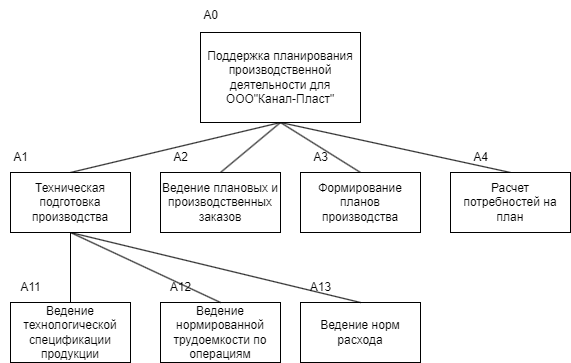

The diagram above was exported from draw.io. Its source (the exported page's mxGraphModel, read from the mxfile embedded in the PNG):
<mxGraphModel dx="1221" dy="770" grid="0" gridSize="10" guides="1" tooltips="1" connect="1" arrows="1" fold="1" page="1" pageScale="1" pageWidth="3300" pageHeight="4681" math="0" shadow="0">
  <root>
    <mxCell id="0" />
    <mxCell id="1" parent="0" />
    <mxCell id="fw9gv67akUaaN5rHq2St-18" style="rounded=0;orthogonalLoop=1;jettySize=auto;html=1;exitX=0.5;exitY=1;exitDx=0;exitDy=0;endArrow=none;endFill=0;entryX=0.5;entryY=0;entryDx=0;entryDy=0;" edge="1" parent="1" source="fw9gv67akUaaN5rHq2St-1" target="fw9gv67akUaaN5rHq2St-5">
      <mxGeometry relative="1" as="geometry">
        <mxPoint x="587" y="500" as="targetPoint" />
      </mxGeometry>
    </mxCell>
    <mxCell id="fw9gv67akUaaN5rHq2St-20" style="edgeStyle=none;shape=connector;rounded=0;orthogonalLoop=1;jettySize=auto;html=1;exitX=0.5;exitY=1;exitDx=0;exitDy=0;entryX=0.5;entryY=0;entryDx=0;entryDy=0;strokeColor=default;align=center;verticalAlign=middle;fontFamily=Helvetica;fontSize=11;fontColor=default;labelBackgroundColor=default;endArrow=none;endFill=0;" edge="1" parent="1" source="fw9gv67akUaaN5rHq2St-1" target="fw9gv67akUaaN5rHq2St-6">
      <mxGeometry relative="1" as="geometry" />
    </mxCell>
    <mxCell id="fw9gv67akUaaN5rHq2St-21" style="edgeStyle=none;shape=connector;rounded=0;orthogonalLoop=1;jettySize=auto;html=1;exitX=0.5;exitY=1;exitDx=0;exitDy=0;entryX=0.5;entryY=0;entryDx=0;entryDy=0;strokeColor=default;align=center;verticalAlign=middle;fontFamily=Helvetica;fontSize=11;fontColor=default;labelBackgroundColor=default;endArrow=none;endFill=0;" edge="1" parent="1" source="fw9gv67akUaaN5rHq2St-1" target="fw9gv67akUaaN5rHq2St-7">
      <mxGeometry relative="1" as="geometry" />
    </mxCell>
    <mxCell id="fw9gv67akUaaN5rHq2St-22" style="edgeStyle=none;shape=connector;rounded=0;orthogonalLoop=1;jettySize=auto;html=1;exitX=0.5;exitY=1;exitDx=0;exitDy=0;entryX=0.5;entryY=0;entryDx=0;entryDy=0;strokeColor=default;align=center;verticalAlign=middle;fontFamily=Helvetica;fontSize=11;fontColor=default;labelBackgroundColor=default;endArrow=none;endFill=0;" edge="1" parent="1" source="fw9gv67akUaaN5rHq2St-1" target="fw9gv67akUaaN5rHq2St-8">
      <mxGeometry relative="1" as="geometry" />
    </mxCell>
    <mxCell id="fw9gv67akUaaN5rHq2St-1" value="Поддержка планирования производственной деятельности для ООО&quot;Канал-Пласт&quot;" style="rounded=0;whiteSpace=wrap;html=1;" vertex="1" parent="1">
      <mxGeometry x="640" y="340" width="160" height="90" as="geometry" />
    </mxCell>
    <mxCell id="fw9gv67akUaaN5rHq2St-2" value="Ведение технологической спецификации продукции" style="rounded=0;whiteSpace=wrap;html=1;" vertex="1" parent="1">
      <mxGeometry x="450" y="610" width="120" height="60" as="geometry" />
    </mxCell>
    <mxCell id="fw9gv67akUaaN5rHq2St-3" value="Ведение нормированной трудоемкости по операциям" style="rounded=0;whiteSpace=wrap;html=1;" vertex="1" parent="1">
      <mxGeometry x="600" y="610" width="120" height="60" as="geometry" />
    </mxCell>
    <mxCell id="fw9gv67akUaaN5rHq2St-4" value="Ведение норм расхода" style="rounded=0;whiteSpace=wrap;html=1;" vertex="1" parent="1">
      <mxGeometry x="740" y="610" width="120" height="60" as="geometry" />
    </mxCell>
    <mxCell id="fw9gv67akUaaN5rHq2St-23" style="edgeStyle=none;shape=connector;rounded=0;orthogonalLoop=1;jettySize=auto;html=1;exitX=0.5;exitY=1;exitDx=0;exitDy=0;entryX=0.5;entryY=0;entryDx=0;entryDy=0;strokeColor=default;align=center;verticalAlign=middle;fontFamily=Helvetica;fontSize=11;fontColor=default;labelBackgroundColor=default;endArrow=none;endFill=0;" edge="1" parent="1" source="fw9gv67akUaaN5rHq2St-5" target="fw9gv67akUaaN5rHq2St-2">
      <mxGeometry relative="1" as="geometry" />
    </mxCell>
    <mxCell id="fw9gv67akUaaN5rHq2St-24" style="edgeStyle=none;shape=connector;rounded=0;orthogonalLoop=1;jettySize=auto;html=1;exitX=0.5;exitY=1;exitDx=0;exitDy=0;entryX=0.5;entryY=0;entryDx=0;entryDy=0;strokeColor=default;align=center;verticalAlign=middle;fontFamily=Helvetica;fontSize=11;fontColor=default;labelBackgroundColor=default;endArrow=none;endFill=0;" edge="1" parent="1" source="fw9gv67akUaaN5rHq2St-5" target="fw9gv67akUaaN5rHq2St-3">
      <mxGeometry relative="1" as="geometry" />
    </mxCell>
    <mxCell id="fw9gv67akUaaN5rHq2St-25" style="edgeStyle=none;shape=connector;rounded=0;orthogonalLoop=1;jettySize=auto;html=1;exitX=0.5;exitY=1;exitDx=0;exitDy=0;entryX=0.5;entryY=0;entryDx=0;entryDy=0;strokeColor=default;align=center;verticalAlign=middle;fontFamily=Helvetica;fontSize=11;fontColor=default;labelBackgroundColor=default;endArrow=none;endFill=0;" edge="1" parent="1" source="fw9gv67akUaaN5rHq2St-5" target="fw9gv67akUaaN5rHq2St-4">
      <mxGeometry relative="1" as="geometry" />
    </mxCell>
    <mxCell id="fw9gv67akUaaN5rHq2St-5" value="Техническая подготовка производства" style="rounded=0;whiteSpace=wrap;html=1;" vertex="1" parent="1">
      <mxGeometry x="450" y="480" width="120" height="60" as="geometry" />
    </mxCell>
    <mxCell id="fw9gv67akUaaN5rHq2St-6" value="Ведение плановых и производственных заказов" style="rounded=0;whiteSpace=wrap;html=1;" vertex="1" parent="1">
      <mxGeometry x="600" y="480" width="120" height="60" as="geometry" />
    </mxCell>
    <mxCell id="fw9gv67akUaaN5rHq2St-7" value="Формирование планов производства" style="rounded=0;whiteSpace=wrap;html=1;" vertex="1" parent="1">
      <mxGeometry x="740" y="480" width="120" height="60" as="geometry" />
    </mxCell>
    <mxCell id="fw9gv67akUaaN5rHq2St-8" value="Расчет потребностей на план" style="rounded=0;whiteSpace=wrap;html=1;" vertex="1" parent="1">
      <mxGeometry x="890" y="480" width="120" height="60" as="geometry" />
    </mxCell>
    <mxCell id="fw9gv67akUaaN5rHq2St-9" value="A0" style="text;html=1;align=center;verticalAlign=middle;resizable=0;points=[];autosize=1;strokeColor=none;fillColor=none;" vertex="1" parent="1">
      <mxGeometry x="630" y="308" width="40" height="30" as="geometry" />
    </mxCell>
    <mxCell id="fw9gv67akUaaN5rHq2St-11" value="A1" style="text;html=1;align=center;verticalAlign=middle;resizable=0;points=[];autosize=1;strokeColor=none;fillColor=none;" vertex="1" parent="1">
      <mxGeometry x="440" y="450" width="40" height="30" as="geometry" />
    </mxCell>
    <mxCell id="fw9gv67akUaaN5rHq2St-12" value="A2" style="text;html=1;align=center;verticalAlign=middle;resizable=0;points=[];autosize=1;strokeColor=none;fillColor=none;" vertex="1" parent="1">
      <mxGeometry x="600" y="450" width="40" height="30" as="geometry" />
    </mxCell>
    <mxCell id="fw9gv67akUaaN5rHq2St-13" value="A3" style="text;html=1;align=center;verticalAlign=middle;resizable=0;points=[];autosize=1;strokeColor=none;fillColor=none;" vertex="1" parent="1">
      <mxGeometry x="740" y="450" width="40" height="30" as="geometry" />
    </mxCell>
    <mxCell id="fw9gv67akUaaN5rHq2St-26" value="" style="edgeStyle=none;shape=connector;rounded=0;orthogonalLoop=1;jettySize=auto;html=1;strokeColor=default;align=center;verticalAlign=middle;fontFamily=Helvetica;fontSize=11;fontColor=default;labelBackgroundColor=default;endArrow=none;endFill=0;" edge="1" parent="1" source="fw9gv67akUaaN5rHq2St-14" target="fw9gv67akUaaN5rHq2St-8">
      <mxGeometry relative="1" as="geometry" />
    </mxCell>
    <mxCell id="fw9gv67akUaaN5rHq2St-14" value="A4" style="text;html=1;align=center;verticalAlign=middle;resizable=0;points=[];autosize=1;strokeColor=none;fillColor=none;" vertex="1" parent="1">
      <mxGeometry x="900" y="450" width="40" height="30" as="geometry" />
    </mxCell>
    <mxCell id="fw9gv67akUaaN5rHq2St-15" value="A11" style="text;html=1;align=center;verticalAlign=middle;resizable=0;points=[];autosize=1;strokeColor=none;fillColor=none;" vertex="1" parent="1">
      <mxGeometry x="450" y="580" width="40" height="30" as="geometry" />
    </mxCell>
    <mxCell id="fw9gv67akUaaN5rHq2St-16" value="A12" style="text;html=1;align=center;verticalAlign=middle;resizable=0;points=[];autosize=1;strokeColor=none;fillColor=none;" vertex="1" parent="1">
      <mxGeometry x="600" y="580" width="40" height="30" as="geometry" />
    </mxCell>
    <mxCell id="fw9gv67akUaaN5rHq2St-17" value="A13" style="text;html=1;align=center;verticalAlign=middle;resizable=0;points=[];autosize=1;strokeColor=none;fillColor=none;" vertex="1" parent="1">
      <mxGeometry x="740" y="580" width="40" height="30" as="geometry" />
    </mxCell>
  </root>
</mxGraphModel>